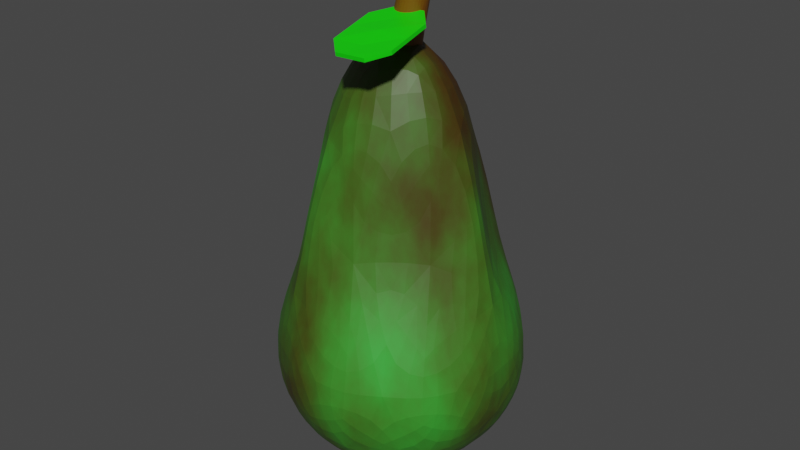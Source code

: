 # Source: Fruit1_Birne_.blend  (saved by Blender 2.83.19; exported with 4.5.12 LTS)
import bpy
from mathutils import Matrix  # noqa: F401  (used for matrix-valued properties, if any)

bpy.ops.wm.read_factory_settings(use_empty=True)
scene = bpy.context.scene
scene.name = 'Scene'

# ---- collections
col_collection = bpy.data.collections.new('Collection'); scene.collection.children.link(col_collection)

# ---- materials (node trees are filled in below, after node groups)
mat_material_002 = bpy.data.materials.new('Material.002')
mat_material = bpy.data.materials.new('Material')
mat_material_001 = bpy.data.materials.new('Material.001')

# ---- material node trees
mat_material_002.use_nodes = True; mat_material_002.node_tree.nodes.clear()
_N = mat_material_002.node_tree.nodes; _L = mat_material_002.node_tree.links
n0 = _N.new('ShaderNodeOutputMaterial'); n0.name = 'Material Output'; n0.location = (469, 300)
n1 = _N.new('ShaderNodeBsdfPrincipled'); n1.name = 'Principled BSDF'; n1.location = (88, 295)
n1.distribution = 'GGX'
n1.subsurface_method = 'BURLEY'
n1.inputs[3].default_value = 1.45
n1.inputs[27].default_value = (0.0, 0.0, 0.0, 1.0)
n1.inputs[28].default_value = 1.0
n2 = _N.new('ShaderNodeValToRGB'); n2.name = 'ColorRamp'; n2.location = (-295, 242)
n2.color_ramp.interpolation = 'EASE'
while len(n2.color_ramp.elements) > 1: n2.color_ramp.elements.remove(n2.color_ramp.elements[-1])
n2.color_ramp.elements[0].position = 0.4136; n2.color_ramp.elements[0].color = (0.05463, 0.01555, 0.0, 1.0)
_e = n2.color_ramp.elements.new(1.0); _e.color = (0.0, 1.0, 0.08788, 1.0)
n3 = _N.new('ShaderNodeTexNoise'); n3.name = 'Noise Texture'; n3.location = (-515, 104)
n3.inputs[2].default_value = 1.5
n3.inputs[3].default_value = 16.0
n4 = _N.new('ShaderNodeTexCoord'); n4.name = 'Texture Coordinate'; n4.location = (-1015, 122)
n5 = _N.new('ShaderNodeMapping'); n5.name = 'Mapping'; n5.location = (-805, 139)
n5.width = 240
_L.new(n1.outputs[0], n0.inputs[0])
_L.new(n2.outputs[0], n1.inputs[0])
_L.new(n3.outputs[1], n2.inputs[0])
_L.new(n5.outputs[0], n3.inputs[0])
_L.new(n4.outputs[0], n5.inputs[0])
n0.is_active_output = True
mat_material.use_nodes = True; mat_material.node_tree.nodes.clear()
_N = mat_material.node_tree.nodes; _L = mat_material.node_tree.links
n0 = _N.new('ShaderNodeBsdfPrincipled'); n0.name = 'Principled BSDF'; n0.location = (10, 300)
n0.distribution = 'GGX'
n0.subsurface_method = 'BURLEY'
n0.inputs[0].default_value = (0.004258, 0.8, 0.0, 1.0)
n0.inputs[3].default_value = 1.45
n0.inputs[27].default_value = (0.0, 0.0, 0.0, 1.0)
n0.inputs[28].default_value = 1.0
n1 = _N.new('ShaderNodeOutputMaterial'); n1.name = 'Material Output'; n1.location = (300, 300)
_L.new(n0.outputs[0], n1.inputs[0])
n1.is_active_output = True
mat_material_001.use_nodes = True; mat_material_001.node_tree.nodes.clear()
_N = mat_material_001.node_tree.nodes; _L = mat_material_001.node_tree.links
n0 = _N.new('ShaderNodeBsdfPrincipled'); n0.name = 'Principled BSDF'; n0.location = (10, 300)
n0.distribution = 'GGX'
n0.subsurface_method = 'BURLEY'
n0.inputs[0].default_value = (0.1785, 0.06672, 0.0, 1.0)
n0.inputs[3].default_value = 1.45
n0.inputs[27].default_value = (0.0, 0.0, 0.0, 1.0)
n0.inputs[28].default_value = 1.0
n1 = _N.new('ShaderNodeOutputMaterial'); n1.name = 'Material Output'; n1.location = (300, 300)
_L.new(n0.outputs[0], n1.inputs[0])
n1.is_active_output = True

# ---- world
world_world = bpy.data.worlds.new('World'); scene.world = world_world
world_world.use_nodes = True; world_world.node_tree.nodes.clear()
_N = world_world.node_tree.nodes; _L = world_world.node_tree.links
n0 = _N.new('ShaderNodeOutputWorld'); n0.name = 'World Output'; n0.location = (300, 300)
n1 = _N.new('ShaderNodeBackground'); n1.name = 'Background'; n1.location = (10, 300)
n1.inputs[0].default_value = (0.05088, 0.05088, 0.05088, 1.0)
_L.new(n1.outputs[0], n0.inputs[0])
n0.is_active_output = True
world_world.color = (0.05088, 0.05088, 0.05088)
world_world.use_sun_shadow = False
world_world.sun_shadow_jitter_overblur = 0.0

# ---- meshes
me_icosphere = bpy.data.meshes.new('Icosphere')
me_icosphere.from_pydata([(7.761e-07, 0.05539, -1.0), (0.7236, -0.5257, -0.4472), (-0.2764, -0.8506, -0.4472), (-0.8944, 0.05539, -0.4472), (-0.2764, 1.954, -0.4483), (0.4552, 1.031, -0.2613), (0.2764, -0.8506, 0.4472), (-0.7236, -0.5257, 0.4472), (-0.4739, 1.013, 0.2668), (0.2764, 1.954, 0.4461), (0.8944, 0.05539, 0.4472), (0.0, 0.05539, 1.0), (-0.1625, -0.5, -0.8507), (0.4253, -0.309, -0.8507), (0.2629, -0.809, -0.5257), (0.8506, 0.05539, -0.5257), (0.386, 0.5754, -0.7915), (-0.5257, 0.05539, -0.8507), (-0.6882, -0.5, -0.5257), (-0.0337, 1.06, -0.6824), (-0.4163, 1.069, -0.4038), (0.2626, 1.791, -0.5262), (0.9511, -0.309, 0.0), (0.8778, 0.5605, 0.00575), (0.0, -1.0, 0.0), (0.5878, -0.809, 0.0), (-0.9511, -0.309, 0.0), (-0.5878, -0.809, 0.0), (-0.5878, 1.96, -0.002375), (-0.8647, 0.5723, -0.02079), (0.5878, 1.96, -0.002375), (-5.869e-17, 2.617, -0.002582), (0.6882, -0.5, 0.5257), (-0.2629, -0.809, 0.5257), (-0.8506, 0.05539, 0.5257), (-0.2626, 1.791, 0.5248), (0.5211, 0.9525, 0.2863), (0.1625, -0.5, 0.8507), (0.5257, 0.05539, 0.8507), (-0.4253, -0.309, 0.8507), (-0.3814, 0.5602, 0.7785), (0.1324, 0.9623, 0.6032)], [], [(0, 13, 12), (1, 13, 15), (0, 12, 17), (0, 17, 19), (0, 19, 16), (1, 15, 22), (2, 14, 24), (3, 18, 26), (4, 20, 28), (5, 21, 30), (1, 22, 25), (2, 24, 27), (3, 26, 29), (4, 28, 31), (5, 30, 23), (6, 32, 37), (7, 33, 39), (8, 34, 40), (9, 35, 41), (10, 36, 38), (38, 41, 11), (38, 36, 41), (36, 9, 41), (41, 40, 11), (41, 35, 40), (35, 8, 40), (40, 39, 11), (40, 34, 39), (34, 7, 39), (39, 37, 11), (39, 33, 37), (33, 6, 37), (37, 38, 11), (37, 32, 38), (32, 10, 38), (23, 36, 10), (23, 30, 36), (30, 9, 36), (31, 35, 9), (31, 28, 35), (28, 8, 35), (29, 34, 8), (29, 26, 34), (26, 7, 34), (27, 33, 7), (27, 24, 33), (24, 6, 33), (25, 32, 6), (25, 22, 32), (22, 10, 32), (30, 31, 9), (30, 21, 31), (21, 4, 31), (28, 29, 8), (28, 20, 29), (20, 3, 29), (26, 27, 7), (26, 18, 27), (18, 2, 27), (24, 25, 6), (24, 14, 25), (14, 1, 25), (22, 23, 10), (22, 15, 23), (15, 5, 23), (16, 21, 5), (16, 19, 21), (19, 4, 21), (19, 20, 4), (19, 17, 20), (17, 3, 20), (17, 18, 3), (17, 12, 18), (12, 2, 18), (15, 16, 5), (15, 13, 16), (13, 0, 16), (12, 14, 2), (12, 13, 14), (13, 1, 14)])
_uv = me_icosphere.uv_layers.new(name='UVMap')
_uv.uv.foreach_set('vector', [0.8182, 0.0, 0.7727, 0.07873, 0.8636, 0.07873, 0.7273, 0.1575, 0.6818, 0.07873, 0.6364, 0.1575, 0.09091, 0.0, 0.04545, 0.07873, 0.1364, 0.07873, 0.2727, 0.0, 0.2273, 0.07873, 0.3182, 0.07873, 0.4545, 0.0, 0.4091, 0.07873, 0.5, 0.07873, 0.7273, 0.1575, 0.6364, 0.1575, 0.6818, 0.2362, 0.9091, 0.1575, 0.8182, 0.1575, 0.8636, 0.2362, 0.1818, 0.1575, 0.09091, 0.1575, 0.1364, 0.2362, 0.3636, 0.1575, 0.2727, 0.1575, 0.3182, 0.2362, 0.5455, 0.1575, 0.4545, 0.1575, 0.5, 0.2362, 0.7273, 0.1575, 0.6818, 0.2362, 0.7727, 0.2362, 0.9091, 0.1575, 0.8636, 0.2362, 0.9545, 0.2362, 0.1818, 0.1575, 0.1364, 0.2362, 0.2273, 0.2362, 0.3636, 0.1575, 0.3182, 0.2362, 0.4091, 0.2362, 0.5455, 0.1575, 0.5, 0.2362, 0.5909, 0.2362, 0.8182, 0.3149, 0.7273, 0.3149, 0.7727, 0.3937, 1.0, 0.3149, 0.9091, 0.3149, 0.9545, 0.3937, 0.2727, 0.3149, 0.1818, 0.3149, 0.2273, 0.3937, 0.4545, 0.3149, 0.3636, 0.3149, 0.4091, 0.3937, 0.6364, 0.3149, 0.5455, 0.3149, 0.5909, 0.3937, 0.5909, 0.3937, 0.5, 0.3937, 0.5455, 0.4724, 0.5909, 0.3937, 0.5455, 0.3149, 0.5, 0.3937, 0.5455, 0.3149, 0.4545, 0.3149, 0.5, 0.3937, 0.4091, 0.3937, 0.3182, 0.3937, 0.3636, 0.4724, 0.4091, 0.3937, 0.3636, 0.3149, 0.3182, 0.3937, 0.3636, 0.3149, 0.2727, 0.3149, 0.3182, 0.3937, 0.2273, 0.3937, 0.1364, 0.3937, 0.1818, 0.4724, 0.2273, 0.3937, 0.1818, 0.3149, 0.1364, 0.3937, 0.1818, 0.3149, 0.09091, 0.3149, 0.1364, 0.3937, 0.9545, 0.3937, 0.8636, 0.3937, 0.9091, 0.4724, 0.9545, 0.3937, 0.9091, 0.3149, 0.8636, 0.3937, 0.9091, 0.3149, 0.8182, 0.3149, 0.8636, 0.3937, 0.7727, 0.3937, 0.6818, 0.3937, 0.7273, 0.4724, 0.7727, 0.3937, 0.7273, 0.3149, 0.6818, 0.3937, 0.7273, 0.3149, 0.6364, 0.3149, 0.6818, 0.3937, 0.5909, 0.2362, 0.5455, 0.3149, 0.6364, 0.3149, 0.5909, 0.2362, 0.5, 0.2362, 0.5455, 0.3149, 0.5, 0.2362, 0.4545, 0.3149, 0.5455, 0.3149, 0.4091, 0.2362, 0.3636, 0.3149, 0.4545, 0.3149, 0.4091, 0.2362, 0.3182, 0.2362, 0.3636, 0.3149, 0.3182, 0.2362, 0.2727, 0.3149, 0.3636, 0.3149, 0.2273, 0.2362, 0.1818, 0.3149, 0.2727, 0.3149, 0.2273, 0.2362, 0.1364, 0.2362, 0.1818, 0.3149, 0.1364, 0.2362, 0.09091, 0.3149, 0.1818, 0.3149, 0.9545, 0.2362, 0.9091, 0.3149, 1.0, 0.3149, 0.9545, 0.2362, 0.8636, 0.2362, 0.9091, 0.3149, 0.8636, 0.2362, 0.8182, 0.3149, 0.9091, 0.3149, 0.7727, 0.2362, 0.7273, 0.3149, 0.8182, 0.3149, 0.7727, 0.2362, 0.6818, 0.2362, 0.7273, 0.3149, 0.6818, 0.2362, 0.6364, 0.3149, 0.7273, 0.3149, 0.5, 0.2362, 0.4091, 0.2362, 0.4545, 0.3149, 0.5, 0.2362, 0.4545, 0.1575, 0.4091, 0.2362, 0.4545, 0.1575, 0.3636, 0.1575, 0.4091, 0.2362, 0.3182, 0.2362, 0.2273, 0.2362, 0.2727, 0.3149, 0.3182, 0.2362, 0.2727, 0.1575, 0.2273, 0.2362, 0.2727, 0.1575, 0.1818, 0.1575, 0.2273, 0.2362, 0.1364, 0.2362, 0.04545, 0.2362, 0.09091, 0.3149, 0.1364, 0.2362, 0.09091, 0.1575, 0.04545, 0.2362, 0.09091, 0.1575, 0.0, 0.1575, 0.04545, 0.2362, 0.8636, 0.2362, 0.7727, 0.2362, 0.8182, 0.3149, 0.8636, 0.2362, 0.8182, 0.1575, 0.7727, 0.2362, 0.8182, 0.1575, 0.7273, 0.1575, 0.7727, 0.2362, 0.6818, 0.2362, 0.5909, 0.2362, 0.6364, 0.3149, 0.6818, 0.2362, 0.6364, 0.1575, 0.5909, 0.2362, 0.6364, 0.1575, 0.5455, 0.1575, 0.5909, 0.2362, 0.5, 0.07873, 0.4545, 0.1575, 0.5455, 0.1575, 0.5, 0.07873, 0.4091, 0.07873, 0.4545, 0.1575, 0.4091, 0.07873, 0.3636, 0.1575, 0.4545, 0.1575, 0.3182, 0.07873, 0.2727, 0.1575, 0.3636, 0.1575, 0.3182, 0.07873, 0.2273, 0.07873, 0.2727, 0.1575, 0.2273, 0.07873, 0.1818, 0.1575, 0.2727, 0.1575, 0.1364, 0.07873, 0.09091, 0.1575, 0.1818, 0.1575, 0.1364, 0.07873, 0.04545, 0.07873, 0.09091, 0.1575, 0.04545, 0.07873, 0.0, 0.1575, 0.09091, 0.1575, 0.6364, 0.1575, 0.5909, 0.07873, 0.5455, 0.1575, 0.6364, 0.1575, 0.6818, 0.07873, 0.5909, 0.07873, 0.6818, 0.07873, 0.6364, 0.0, 0.5909, 0.07873, 0.8636, 0.07873, 0.8182, 0.1575, 0.9091, 0.1575, 0.8636, 0.07873, 0.7727, 0.07873, 0.8182, 0.1575, 0.7727, 0.07873, 0.7273, 0.1575, 0.8182, 0.1575])
me_icosphere.materials.append(mat_material_002)
me_icosphere.use_remesh_fix_poles = True
me_icosphere.use_remesh_preserve_attributes = False
me_icosphere.use_mirror_vertex_groups = False
me_icosphere.update()
me_cylinder = bpy.data.meshes.new('Cylinder')
me_cylinder.from_pydata([(0.1784, 1.0, -1.0), (0.5, 1.0, 1.0), (0.3735, 0.9808, -1.0), (0.6951, 0.9808, 1.0), (0.5611, 0.9239, -1.0), (0.8826, 0.9239, 1.0), (0.734, 0.8315, -1.0), (1.056, 0.8315, 1.0), (0.8855, 0.7071, -1.0), (1.207, 0.7071, 1.0), (1.01, 0.5556, -1.0), (1.331, 0.5556, 1.0), (1.102, 0.3827, -1.0), (1.424, 0.3827, 1.0), (1.159, 0.1951, -1.0), (1.481, 0.1951, 1.0), (1.178, 7.55e-08, -1.0), (1.5, 7.55e-08, 1.0), (1.159, -0.1951, -1.0), (1.481, -0.1951, 1.0), (1.102, -0.3827, -1.0), (1.424, -0.3827, 1.0), (1.01, -0.5556, -1.0), (1.331, -0.5556, 1.0), (0.8855, -0.7071, -1.0), (1.207, -0.7071, 1.0), (0.734, -0.8315, -1.0), (1.056, -0.8315, 1.0), (0.5611, -0.9239, -1.0), (0.8826, -0.9239, 1.0), (0.3735, -0.9808, -1.0), (0.6951, -0.9808, 1.0), (0.1784, -1.0, -1.0), (0.5, -1.0, 1.0), (-0.01666, -0.9808, -1.0), (0.3049, -0.9808, 1.0), (-0.2042, -0.9239, -1.0), (0.1173, -0.9239, 1.0), (-0.3771, -0.8315, -1.0), (-0.05561, -0.8315, 1.0), (-0.5287, -0.7071, -1.0), (-0.2071, -0.7071, 1.0), (-0.653, -0.5556, -1.0), (-0.3315, -0.5556, 1.0), (-0.7454, -0.3827, -1.0), (-0.4239, -0.3827, 1.0), (-0.8024, -0.1951, -1.0), (-0.4808, -0.1951, 1.0), (-0.8216, 9.656e-07, -1.0), (-0.5, 9.656e-07, 1.0), (-0.8024, 0.1951, -1.0), (-0.4808, 0.1951, 1.0), (-0.7454, 0.3827, -1.0), (-0.4239, 0.3827, 1.0), (-0.653, 0.5556, -1.0), (-0.3315, 0.5556, 1.0), (-0.5287, 0.7071, -1.0), (-0.2071, 0.7071, 1.0), (-0.3771, 0.8315, -1.0), (-0.05561, 0.8315, 1.0), (-0.2042, 0.9239, -1.0), (0.1173, 0.9239, 1.0), (-0.01665, 0.9808, -1.0), (0.3049, 0.9808, 1.0), (1.732, 0.8295, 5.341), (1.567, 0.8458, 5.341), (1.89, 0.7814, 5.341), (2.037, 0.7032, 5.341), (2.165, 0.5981, 5.341), (2.27, 0.4699, 5.341), (2.348, 0.3237, 5.341), (2.396, 0.165, 5.341), (2.412, 1.102e-07, 5.341), (2.396, -0.165, 5.341), (2.348, -0.3237, 5.341), (2.27, -0.4699, 5.341), (2.165, -0.5981, 5.341), (2.037, -0.7032, 5.341), (1.89, -0.7814, 5.341), (1.732, -0.8295, 5.341), (1.567, -0.8458, 5.341), (1.402, -0.8295, 5.341), (1.243, -0.7814, 5.341), (1.097, -0.7032, 5.341), (0.9686, -0.5981, 5.341), (0.8635, -0.4699, 5.341), (0.7853, -0.3237, 5.341), (0.7372, -0.165, 5.341), (0.7209, 8.63e-07, 5.341), (0.7372, 0.165, 5.341), (0.7853, 0.3237, 5.341), (0.8635, 0.4699, 5.341), (0.9686, 0.5981, 5.341), (1.097, 0.7032, 5.341), (1.243, 0.7814, 5.341), (1.402, 0.8295, 5.341), (-0.6241, -4.89, 1.174), (3.33, -4.76, 1.276), (-0.9212, -1.685, 1.815), (3.033, -1.555, 1.917), (0.5566, -6.052, 0.962), (2.51, -5.988, 1.012), (0.07853, -0.383, 2.097), (1.937, -0.322, 2.145), (1.368, -4.818, 1.196), (1.07, -1.618, 1.858), (1.54, -6.02, 0.9872), (1.015, -0.3523, 2.121), (-0.7726, -3.288, 1.495), (3.182, -3.158, 1.596), (1.217, -3.241, 1.638), (0.1802, 0.8252, -0.8356), (0.5006, 0.76, 0.9997), (0.3416, 0.8116, -0.8329), (0.6489, 0.7455, 1.009), (0.4976, 0.7665, -0.8303), (0.7917, 0.7026, 1.019), (0.6422, 0.6916, -0.8279), (0.9235, 0.6329, 1.027), (0.7696, 0.5895, -0.8259), (1.039, 0.5388, 1.035), (0.8745, 0.464, -0.8242), (1.135, 0.4238, 1.041), (0.9528, 0.3201, -0.823), (1.206, 0.2922, 1.045), (1.001, 0.1633, -0.8223), (1.25, 0.1491, 1.048), (1.017, 7.55e-08, -0.822), (1.265, 7.55e-08, 1.049), (1.001, -0.1633, -0.8223), (1.25, -0.1491, 1.048), (0.9528, -0.3201, -0.823), (1.206, -0.2922, 1.045), (0.8745, -0.464, -0.8242), (1.135, -0.4238, 1.041), (0.7696, -0.5895, -0.8259), (1.039, -0.5388, 1.035), (0.6422, -0.6916, -0.8279), (0.9235, -0.6329, 1.027), (0.4976, -0.7665, -0.8303), (0.7917, -0.7026, 1.019), (0.3416, -0.8116, -0.8329), (0.6489, -0.7455, 1.009), (0.1802, -0.8252, -0.8356), (0.5006, -0.76, 0.9997), (0.01964, -0.8072, -0.8383), (0.3523, -0.7457, 0.9901), (-0.1339, -0.7584, -0.841), (0.2094, -0.7031, 0.9808), (-0.2749, -0.6811, -0.8434), (0.07725, -0.6335, 0.9725), (-0.3979, -0.5781, -0.8456), (-0.03896, -0.5395, 0.9652), (-0.4985, -0.4535, -0.8474), (-0.1347, -0.4244, 0.9593), (-0.5731, -0.312, -0.8487), (-0.206, -0.2927, 0.9551), (-0.6189, -0.159, -0.8495), (-0.2501, -0.1493, 0.9524), (-0.6344, 9.656e-07, -0.8498), (-0.265, 9.656e-07, 0.9516), (-0.6189, 0.159, -0.8495), (-0.2501, 0.1493, 0.9524), (-0.5731, 0.312, -0.8487), (-0.206, 0.2927, 0.9551), (-0.4985, 0.4535, -0.8474), (-0.1347, 0.4244, 0.9593), (-0.3979, 0.5781, -0.8456), (-0.03895, 0.5395, 0.9652), (-0.2748, 0.6811, -0.8434), (0.07725, 0.6335, 0.9725), (-0.1339, 0.7585, -0.841), (0.2094, 0.7031, 0.9808), (0.01963, 0.8072, -0.8383), (0.3523, 0.7457, 0.9901), (1.699, 0.8058, 5.244), (1.539, 0.825, 5.24), (1.852, 0.7561, 5.249), (1.992, 0.6782, 5.253), (2.114, 0.5752, 5.256), (2.213, 0.4509, 5.259), (2.287, 0.3101, 5.261), (2.332, 0.1579, 5.262), (2.348, 7.55e-08, 5.262), (2.332, -0.1579, 5.262), (2.287, -0.3101, 5.261), (2.213, -0.4509, 5.259), (2.114, -0.5752, 5.256), (1.992, -0.6782, 5.253), (1.852, -0.7561, 5.249), (1.699, -0.8058, 5.244), (1.539, -0.825, 5.24), (1.377, -0.8127, 5.236), (1.22, -0.7689, 5.232), (1.074, -0.6948, 5.228), (0.9457, -0.593, 5.225), (0.8393, -0.4674, 5.223), (0.7599, -0.3227, 5.221), (0.7107, -0.1647, 5.22), (0.6941, 9.656e-07, 5.219), (0.7107, 0.1647, 5.22), (0.7599, 0.3227, 5.221), (0.8393, 0.4674, 5.223), (0.9457, 0.593, 5.225), (1.074, 0.6948, 5.228), (1.22, 0.7689, 5.232), (1.377, 0.8127, 5.236), (-0.618, -4.838, 0.9399), (3.333, -4.709, 1.041), (-0.9135, -1.642, 1.579), (3.035, -1.513, 1.68), (0.5588, -6.009, 0.7259), (2.517, -5.944, 0.7763), (0.0823, -0.3346, 1.862), (1.942, -0.2735, 1.91), (1.372, -4.768, 0.9611), (1.075, -1.574, 1.622), (1.545, -5.976, 0.7513), (1.019, -0.3038, 1.886), (-0.7636, -3.239, 1.26), (3.182, -3.11, 1.361), (1.221, -3.193, 1.403)], [], [(0, 1, 3, 2), (2, 3, 5, 4), (4, 5, 7, 6), (6, 7, 9, 8), (8, 9, 11, 10), (10, 11, 13, 12), (12, 13, 15, 14), (14, 15, 17, 16), (16, 17, 19, 18), (18, 19, 21, 20), (20, 21, 23, 22), (22, 23, 25, 24), (24, 25, 27, 26), (26, 27, 29, 28), (28, 29, 31, 30), (30, 31, 33, 32), (32, 33, 35, 34), (34, 35, 37, 36), (36, 37, 39, 38), (38, 39, 41, 40), (40, 41, 43, 42), (42, 43, 45, 44), (44, 45, 47, 46), (46, 47, 49, 48), (48, 49, 51, 50), (50, 51, 53, 52), (52, 53, 55, 54), (54, 55, 57, 56), (56, 57, 59, 58), (58, 59, 61, 60), (21, 19, 73, 74), (60, 61, 63, 62), (62, 63, 1, 0), (0, 2, 4, 6, 8, 10, 12, 14, 16, 18, 20, 22, 24, 26, 28, 30, 32, 34, 36, 38, 40, 42, 44, 46, 48, 50, 52, 54, 56, 58, 60, 62), (64, 65, 95, 94, 93, 92, 91, 90, 89, 88, 87, 86, 85, 84, 83, 82, 81, 80, 79, 78, 77, 76, 75, 74, 73, 72, 71, 70, 69, 68, 67, 66), (39, 37, 82, 83), (57, 55, 91, 92), (13, 11, 69, 70), (31, 29, 78, 79), (49, 47, 87, 88), (5, 3, 64, 66), (23, 21, 74, 75), (41, 39, 83, 84), (59, 57, 92, 93), (15, 13, 70, 71), (33, 31, 79, 80), (51, 49, 88, 89), (7, 5, 66, 67), (25, 23, 75, 76), (43, 41, 84, 85), (61, 59, 93, 94), (17, 15, 71, 72), (35, 33, 80, 81), (53, 51, 89, 90), (9, 7, 67, 68), (27, 25, 76, 77), (45, 43, 85, 86), (63, 61, 94, 95), (19, 17, 72, 73), (37, 35, 81, 82), (55, 53, 90, 91), (11, 9, 68, 69), (29, 27, 77, 78), (47, 45, 86, 87), (3, 1, 65, 64), (1, 63, 95, 65), (110, 109, 99, 105), (104, 96, 100, 106), (105, 99, 103, 107), (98, 105, 107, 102), (97, 104, 106, 101), (108, 110, 105, 98), (96, 104, 110, 108), (104, 97, 109, 110), (111, 113, 114, 112), (113, 115, 116, 114), (115, 117, 118, 116), (117, 119, 120, 118), (119, 121, 122, 120), (121, 123, 124, 122), (123, 125, 126, 124), (125, 127, 128, 126), (127, 129, 130, 128), (129, 131, 132, 130), (131, 133, 134, 132), (133, 135, 136, 134), (135, 137, 138, 136), (137, 139, 140, 138), (139, 141, 142, 140), (141, 143, 144, 142), (143, 145, 146, 144), (145, 147, 148, 146), (147, 149, 150, 148), (149, 151, 152, 150), (151, 153, 154, 152), (153, 155, 156, 154), (155, 157, 158, 156), (157, 159, 160, 158), (159, 161, 162, 160), (161, 163, 164, 162), (163, 165, 166, 164), (165, 167, 168, 166), (167, 169, 170, 168), (169, 171, 172, 170), (132, 185, 184, 130), (171, 173, 174, 172), (173, 111, 112, 174), (111, 173, 171, 169, 167, 165, 163, 161, 159, 157, 155, 153, 151, 149, 147, 145, 143, 141, 139, 137, 135, 133, 131, 129, 127, 125, 123, 121, 119, 117, 115, 113), (175, 177, 178, 179, 180, 181, 182, 183, 184, 185, 186, 187, 188, 189, 190, 191, 192, 193, 194, 195, 196, 197, 198, 199, 200, 201, 202, 203, 204, 205, 206, 176), (150, 194, 193, 148), (168, 203, 202, 166), (124, 181, 180, 122), (142, 190, 189, 140), (160, 199, 198, 158), (116, 177, 175, 114), (134, 186, 185, 132), (152, 195, 194, 150), (170, 204, 203, 168), (126, 182, 181, 124), (144, 191, 190, 142), (162, 200, 199, 160), (118, 178, 177, 116), (136, 187, 186, 134), (154, 196, 195, 152), (172, 205, 204, 170), (128, 183, 182, 126), (146, 192, 191, 144), (164, 201, 200, 162), (120, 179, 178, 118), (138, 188, 187, 136), (156, 197, 196, 154), (174, 206, 205, 172), (130, 184, 183, 128), (148, 193, 192, 146), (166, 202, 201, 164), (122, 180, 179, 120), (140, 189, 188, 138), (158, 198, 197, 156), (114, 175, 176, 112), (112, 176, 206, 174), (221, 216, 210, 220), (215, 217, 211, 207), (216, 218, 214, 210), (209, 213, 218, 216), (208, 212, 217, 215), (219, 209, 216, 221), (207, 219, 221, 215), (215, 221, 220, 208), (96, 108, 219, 207), (99, 109, 220, 210), (101, 106, 217, 212), (97, 101, 212, 208), (100, 96, 207, 211), (102, 107, 218, 213), (98, 102, 213, 209), (103, 99, 210, 214), (106, 100, 211, 217), (107, 103, 214, 218), (108, 98, 209, 219), (109, 97, 208, 220)])
me_cylinder.polygons.foreach_set('material_index', [1, 1, 1, 1, 1, 1, 1, 1, 1, 1, 1, 1, 1, 1, 1, 1, 1, 1, 1, 1, 1, 1, 1, 1, 1, 1, 1, 1, 1, 1, 1, 1, 1, 0, 1, 1, 1, 1, 1, 1, 1, 1, 1, 1, 1, 1, 1, 1, 1, 1, 1, 1, 1, 1, 1, 1, 1, 1, 1, 1, 1, 1, 1, 1, 1, 1, 0, 0, 0, 0, 0, 0, 0, 0, 0, 0, 0, 0, 0, 0, 0, 0, 0, 0, 0, 0, 0, 0, 0, 0, 0, 0, 0, 0, 0, 0, 0, 0, 0, 0, 0, 0, 0, 0, 0, 0, 0, 0, 0, 0, 0, 0, 0, 0, 0, 0, 0, 0, 0, 0, 0, 0, 0, 0, 0, 0, 0, 0, 0, 0, 0, 0, 0, 0, 0, 0, 0, 0, 0, 0, 0, 0, 0, 0, 0, 0, 0, 0, 0, 0, 0, 0, 0, 0, 0, 0, 0, 0, 0, 0])
_uv = me_cylinder.uv_layers.new(name='UVMap')
_uv.uv.foreach_set('vector', [1.0, 0.5, 1.0, 1.0, 0.9688, 1.0, 0.9688, 0.5, 0.9688, 0.5, 0.9688, 1.0, 0.9375, 1.0, 0.9375, 0.5, 0.9375, 0.5, 0.9375, 1.0, 0.9062, 1.0, 0.9062, 0.5, 0.9062, 0.5, 0.9062, 1.0, 0.875, 1.0, 0.875, 0.5, 0.875, 0.5, 0.875, 1.0, 0.8438, 1.0, 0.8438, 0.5, 0.8438, 0.5, 0.8438, 1.0, 0.8125, 1.0, 0.8125, 0.5, 0.8125, 0.5, 0.8125, 1.0, 0.7812, 1.0, 0.7812, 0.5, 0.7812, 0.5, 0.7812, 1.0, 0.75, 1.0, 0.75, 0.5, 0.75, 0.5, 0.75, 1.0, 0.7188, 1.0, 0.7188, 0.5, 0.7188, 0.5, 0.7188, 1.0, 0.6875, 1.0, 0.6875, 0.5, 0.6875, 0.5, 0.6875, 1.0, 0.6562, 1.0, 0.6562, 0.5, 0.6562, 0.5, 0.6562, 1.0, 0.625, 1.0, 0.625, 0.5, 0.625, 0.5, 0.625, 1.0, 0.5938, 1.0, 0.5938, 0.5, 0.5938, 0.5, 0.5938, 1.0, 0.5625, 1.0, 0.5625, 0.5, 0.5625, 0.5, 0.5625, 1.0, 0.5312, 1.0, 0.5312, 0.5, 0.5312, 0.5, 0.5312, 1.0, 0.5, 1.0, 0.5, 0.5, 0.5, 0.5, 0.5, 1.0, 0.4688, 1.0, 0.4688, 0.5, 0.4688, 0.5, 0.4688, 1.0, 0.4375, 1.0, 0.4375, 0.5, 0.4375, 0.5, 0.4375, 1.0, 0.4062, 1.0, 0.4062, 0.5, 0.4062, 0.5, 0.4062, 1.0, 0.375, 1.0, 0.375, 0.5, 0.375, 0.5, 0.375, 1.0, 0.3438, 1.0, 0.3438, 0.5, 0.3438, 0.5, 0.3438, 1.0, 0.3125, 1.0, 0.3125, 0.5, 0.3125, 0.5, 0.3125, 1.0, 0.2812, 1.0, 0.2812, 0.5, 0.2812, 0.5, 0.2812, 1.0, 0.25, 1.0, 0.25, 0.5, 0.25, 0.5, 0.25, 1.0, 0.2188, 1.0, 0.2188, 0.5, 0.2188, 0.5, 0.2188, 1.0, 0.1875, 1.0, 0.1875, 0.5, 0.1875, 0.5, 0.1875, 1.0, 0.1562, 1.0, 0.1562, 0.5, 0.1562, 0.5, 0.1562, 1.0, 0.125, 1.0, 0.125, 0.5, 0.125, 0.5, 0.125, 1.0, 0.09375, 1.0, 0.09375, 0.5, 0.09375, 0.5, 0.09375, 1.0, 0.0625, 1.0, 0.0625, 0.5, 0.6875, 1.0, 0.7188, 1.0, 0.7188, 1.0, 0.6875, 1.0, 0.0625, 0.5, 0.0625, 1.0, 0.03125, 1.0, 0.03125, 0.5, 0.03125, 0.5, 0.03125, 1.0, 0.0, 1.0, 0.0, 0.5, 0.75, 0.49, 0.7968, 0.4854, 0.8418, 0.4717, 0.8833, 0.4496, 0.9197, 0.4197, 0.9496, 0.3833, 0.9717, 0.3418, 0.9854, 0.2968, 0.99, 0.25, 0.9854, 0.2032, 0.9717, 0.1582, 0.9496, 0.1167, 0.9197, 0.08029, 0.8833, 0.05045, 0.8418, 0.02827, 0.7968, 0.01461, 0.75, 0.01, 0.7032, 0.01461, 0.6582, 0.02827, 0.6167, 0.05045, 0.5803, 0.08029, 0.5504, 0.1167, 0.5283, 0.1582, 0.5146, 0.2032, 0.51, 0.25, 0.5146, 0.2968, 0.5283, 0.3418, 0.5504, 0.3833, 0.5803, 0.4197, 0.6167, 0.4496, 0.6582, 0.4717, 0.7032, 0.4854, 0.2968, 0.4854, 0.25, 0.49, 0.2032, 0.4854, 0.1582, 0.4717, 0.1167, 0.4496, 0.08029, 0.4197, 0.05045, 0.3833, 0.02827, 0.3418, 0.01461, 0.2968, 0.01, 0.25, 0.01461, 0.2032, 0.02827, 0.1582, 0.05045, 0.1167, 0.08029, 0.08029, 0.1167, 0.05045, 0.1582, 0.02827, 0.2032, 0.01461, 0.25, 0.01, 0.2968, 0.01461, 0.3418, 0.02827, 0.3833, 0.05045, 0.4197, 0.08029, 0.4496, 0.1167, 0.4717, 0.1582, 0.4854, 0.2032, 0.49, 0.25, 0.4854, 0.2968, 0.4717, 0.3418, 0.4496, 0.3833, 0.4197, 0.4197, 0.3833, 0.4496, 0.3418, 0.4717, 0.4062, 1.0, 0.4375, 1.0, 0.4375, 1.0, 0.4062, 1.0, 0.125, 1.0, 0.1562, 1.0, 0.1562, 1.0, 0.125, 1.0, 0.8125, 1.0, 0.8438, 1.0, 0.8438, 1.0, 0.8125, 1.0, 0.5312, 1.0, 0.5625, 1.0, 0.5625, 1.0, 0.5312, 1.0, 0.25, 1.0, 0.2812, 1.0, 0.2812, 1.0, 0.25, 1.0, 0.9375, 1.0, 0.9688, 1.0, 0.9688, 1.0, 0.9375, 1.0, 0.6562, 1.0, 0.6875, 1.0, 0.6875, 1.0, 0.6562, 1.0, 0.375, 1.0, 0.4062, 1.0, 0.4062, 1.0, 0.375, 1.0, 0.09375, 1.0, 0.125, 1.0, 0.125, 1.0, 0.09375, 1.0, 0.7812, 1.0, 0.8125, 1.0, 0.8125, 1.0, 0.7812, 1.0, 0.5, 1.0, 0.5312, 1.0, 0.5312, 1.0, 0.5, 1.0, 0.2188, 1.0, 0.25, 1.0, 0.25, 1.0, 0.2188, 1.0, 0.9062, 1.0, 0.9375, 1.0, 0.9375, 1.0, 0.9062, 1.0, 0.625, 1.0, 0.6562, 1.0, 0.6562, 1.0, 0.625, 1.0, 0.3438, 1.0, 0.375, 1.0, 0.375, 1.0, 0.3438, 1.0, 0.0625, 1.0, 0.09375, 1.0, 0.09375, 1.0, 0.0625, 1.0, 0.75, 1.0, 0.7812, 1.0, 0.7812, 1.0, 0.75, 1.0, 0.4688, 1.0, 0.5, 1.0, 0.5, 1.0, 0.4688, 1.0, 0.1875, 1.0, 0.2188, 1.0, 0.2188, 1.0, 0.1875, 1.0, 0.875, 1.0, 0.9062, 1.0, 0.9062, 1.0, 0.875, 1.0, 0.5938, 1.0, 0.625, 1.0, 0.625, 1.0, 0.5938, 1.0, 0.3125, 1.0, 0.3438, 1.0, 0.3438, 1.0, 0.3125, 1.0, 0.03125, 1.0, 0.0625, 1.0, 0.0625, 1.0, 0.03125, 1.0, 0.7188, 1.0, 0.75, 1.0, 0.75, 1.0, 0.7188, 1.0, 0.4375, 1.0, 0.4688, 1.0, 0.4688, 1.0, 0.4375, 1.0, 0.1562, 1.0, 0.1875, 1.0, 0.1875, 1.0, 0.1562, 1.0, 0.8438, 1.0, 0.875, 1.0, 0.875, 1.0, 0.8438, 1.0, 0.5625, 1.0, 0.5938, 1.0, 0.5938, 1.0, 0.5625, 1.0, 0.2812, 1.0, 0.3125, 1.0, 0.3125, 1.0, 0.2812, 1.0, 0.9688, 1.0, 1.0, 1.0, 1.0, 1.0, 0.9688, 1.0, 0.0, 1.0, 0.03125, 1.0, 0.03125, 1.0, 0.0, 1.0, 0.5036, 0.5, 1.0, 0.5, 1.0, 1.0, 0.5036, 1.0, 0.5036, 0.0, 0.0, 0.0, 0.0, 0.0, 0.5036, 0.0, 0.5036, 1.0, 1.0, 1.0, 1.0, 1.0, 0.5036, 1.0, 0.0, 1.0, 0.5036, 1.0, 0.5036, 1.0, 0.0, 1.0, 1.0, 0.0, 0.5036, 0.0, 0.5036, 0.0, 1.0, 0.0, 0.0, 0.5, 0.5036, 0.5, 0.5036, 1.0, 0.0, 1.0, 0.0, 0.0, 0.5036, 0.0, 0.5036, 0.5, 0.0, 0.5, 0.5036, 0.0, 1.0, 0.0, 1.0, 0.5, 0.5036, 0.5, 1.0, 0.5, 0.9688, 0.5, 0.9688, 1.0, 1.0, 1.0, 0.9688, 0.5, 0.9375, 0.5, 0.9375, 1.0, 0.9688, 1.0, 0.9375, 0.5, 0.9062, 0.5, 0.9062, 1.0, 0.9375, 1.0, 0.9062, 0.5, 0.875, 0.5, 0.875, 1.0, 0.9062, 1.0, 0.875, 0.5, 0.8438, 0.5, 0.8438, 1.0, 0.875, 1.0, 0.8438, 0.5, 0.8125, 0.5, 0.8125, 1.0, 0.8438, 1.0, 0.8125, 0.5, 0.7812, 0.5, 0.7812, 1.0, 0.8125, 1.0, 0.7812, 0.5, 0.75, 0.5, 0.75, 1.0, 0.7812, 1.0, 0.75, 0.5, 0.7188, 0.5, 0.7188, 1.0, 0.75, 1.0, 0.7188, 0.5, 0.6875, 0.5, 0.6875, 1.0, 0.7188, 1.0, 0.6875, 0.5, 0.6562, 0.5, 0.6562, 1.0, 0.6875, 1.0, 0.6562, 0.5, 0.625, 0.5, 0.625, 1.0, 0.6562, 1.0, 0.625, 0.5, 0.5938, 0.5, 0.5938, 1.0, 0.625, 1.0, 0.5938, 0.5, 0.5625, 0.5, 0.5625, 1.0, 0.5938, 1.0, 0.5625, 0.5, 0.5312, 0.5, 0.5312, 1.0, 0.5625, 1.0, 0.5312, 0.5, 0.5, 0.5, 0.5, 1.0, 0.5312, 1.0, 0.5, 0.5, 0.4688, 0.5, 0.4688, 1.0, 0.5, 1.0, 0.4688, 0.5, 0.4375, 0.5, 0.4375, 1.0, 0.4688, 1.0, 0.4375, 0.5, 0.4062, 0.5, 0.4062, 1.0, 0.4375, 1.0, 0.4062, 0.5, 0.375, 0.5, 0.375, 1.0, 0.4062, 1.0, 0.375, 0.5, 0.3438, 0.5, 0.3438, 1.0, 0.375, 1.0, 0.3438, 0.5, 0.3125, 0.5, 0.3125, 1.0, 0.3438, 1.0, 0.3125, 0.5, 0.2812, 0.5, 0.2812, 1.0, 0.3125, 1.0, 0.2812, 0.5, 0.25, 0.5, 0.25, 1.0, 0.2812, 1.0, 0.25, 0.5, 0.2188, 0.5, 0.2188, 1.0, 0.25, 1.0, 0.2188, 0.5, 0.1875, 0.5, 0.1875, 1.0, 0.2188, 1.0, 0.1875, 0.5, 0.1562, 0.5, 0.1562, 1.0, 0.1875, 1.0, 0.1562, 0.5, 0.125, 0.5, 0.125, 1.0, 0.1562, 1.0, 0.125, 0.5, 0.09375, 0.5, 0.09375, 1.0, 0.125, 1.0, 0.09375, 0.5, 0.0625, 0.5, 0.0625, 1.0, 0.09375, 1.0, 0.6875, 1.0, 0.6875, 1.0, 0.7188, 1.0, 0.7188, 1.0, 0.0625, 0.5, 0.03125, 0.5, 0.03125, 1.0, 0.0625, 1.0, 0.03125, 0.5, 0.0, 0.5, 0.0, 1.0, 0.03125, 1.0, 0.75, 0.49, 0.7032, 0.4854, 0.6582, 0.4717, 0.6167, 0.4496, 0.5803, 0.4197, 0.5504, 0.3833, 0.5283, 0.3418, 0.5146, 0.2968, 0.51, 0.25, 0.5146, 0.2032, 0.5283, 0.1582, 0.5504, 0.1167, 0.5803, 0.08029, 0.6167, 0.05045, 0.6582, 0.02827, 0.7032, 0.01461, 0.75, 0.01, 0.7968, 0.01461, 0.8418, 0.02827, 0.8833, 0.05045, 0.9197, 0.08029, 0.9496, 0.1167, 0.9717, 0.1582, 0.9854, 0.2032, 0.99, 0.25, 0.9854, 0.2968, 0.9717, 0.3418, 0.9496, 0.3833, 0.9197, 0.4197, 0.8833, 0.4496, 0.8418, 0.4717, 0.7968, 0.4854, 0.2968, 0.4854, 0.3418, 0.4717, 0.3833, 0.4496, 0.4197, 0.4197, 0.4496, 0.3833, 0.4717, 0.3418, 0.4854, 0.2968, 0.49, 0.25, 0.4854, 0.2032, 0.4717, 0.1582, 0.4496, 0.1167, 0.4197, 0.08029, 0.3833, 0.05045, 0.3418, 0.02827, 0.2968, 0.01461, 0.25, 0.01, 0.2032, 0.01461, 0.1582, 0.02827, 0.1167, 0.05045, 0.08029, 0.08029, 0.05045, 0.1167, 0.02827, 0.1582, 0.01461, 0.2032, 0.01, 0.25, 0.01461, 0.2968, 0.02827, 0.3418, 0.05045, 0.3833, 0.08029, 0.4197, 0.1167, 0.4496, 0.1582, 0.4717, 0.2032, 0.4854, 0.25, 0.49, 0.4062, 1.0, 0.4062, 1.0, 0.4375, 1.0, 0.4375, 1.0, 0.125, 1.0, 0.125, 1.0, 0.1562, 1.0, 0.1562, 1.0, 0.8125, 1.0, 0.8125, 1.0, 0.8438, 1.0, 0.8438, 1.0, 0.5312, 1.0, 0.5312, 1.0, 0.5625, 1.0, 0.5625, 1.0, 0.25, 1.0, 0.25, 1.0, 0.2812, 1.0, 0.2812, 1.0, 0.9375, 1.0, 0.9375, 1.0, 0.9688, 1.0, 0.9688, 1.0, 0.6562, 1.0, 0.6562, 1.0, 0.6875, 1.0, 0.6875, 1.0, 0.375, 1.0, 0.375, 1.0, 0.4062, 1.0, 0.4062, 1.0, 0.09375, 1.0, 0.09375, 1.0, 0.125, 1.0, 0.125, 1.0, 0.7812, 1.0, 0.7812, 1.0, 0.8125, 1.0, 0.8125, 1.0, 0.5, 1.0, 0.5, 1.0, 0.5312, 1.0, 0.5312, 1.0, 0.2188, 1.0, 0.2188, 1.0, 0.25, 1.0, 0.25, 1.0, 0.9062, 1.0, 0.9062, 1.0, 0.9375, 1.0, 0.9375, 1.0, 0.625, 1.0, 0.625, 1.0, 0.6562, 1.0, 0.6562, 1.0, 0.3438, 1.0, 0.3438, 1.0, 0.375, 1.0, 0.375, 1.0, 0.0625, 1.0, 0.0625, 1.0, 0.09375, 1.0, 0.09375, 1.0, 0.75, 1.0, 0.75, 1.0, 0.7812, 1.0, 0.7812, 1.0, 0.4688, 1.0, 0.4688, 1.0, 0.5, 1.0, 0.5, 1.0, 0.1875, 1.0, 0.1875, 1.0, 0.2188, 1.0, 0.2188, 1.0, 0.875, 1.0, 0.875, 1.0, 0.9062, 1.0, 0.9062, 1.0, 0.5938, 1.0, 0.5938, 1.0, 0.625, 1.0, 0.625, 1.0, 0.3125, 1.0, 0.3125, 1.0, 0.3438, 1.0, 0.3438, 1.0, 0.03125, 1.0, 0.03125, 1.0, 0.0625, 1.0, 0.0625, 1.0, 0.7188, 1.0, 0.7188, 1.0, 0.75, 1.0, 0.75, 1.0, 0.4375, 1.0, 0.4375, 1.0, 0.4688, 1.0, 0.4688, 1.0, 0.1562, 1.0, 0.1562, 1.0, 0.1875, 1.0, 0.1875, 1.0, 0.8438, 1.0, 0.8438, 1.0, 0.875, 1.0, 0.875, 1.0, 0.5625, 1.0, 0.5625, 1.0, 0.5938, 1.0, 0.5938, 1.0, 0.2812, 1.0, 0.2812, 1.0, 0.3125, 1.0, 0.3125, 1.0, 0.9688, 1.0, 0.9688, 1.0, 1.0, 1.0, 1.0, 1.0, 0.0, 1.0, 0.0, 1.0, 0.03125, 1.0, 0.03125, 1.0, 0.5036, 0.5, 0.5036, 1.0, 1.0, 1.0, 1.0, 0.5, 0.5036, 0.0, 0.5036, 0.0, 0.0, 0.0, 0.0, 0.0, 0.5036, 1.0, 0.5036, 1.0, 1.0, 1.0, 1.0, 1.0, 0.0, 1.0, 0.0, 1.0, 0.5036, 1.0, 0.5036, 1.0, 1.0, 0.0, 1.0, 0.0, 0.5036, 0.0, 0.5036, 0.0, 0.0, 0.5, 0.0, 1.0, 0.5036, 1.0, 0.5036, 0.5, 0.0, 0.0, 0.0, 0.5, 0.5036, 0.5, 0.5036, 0.0, 0.5036, 0.0, 0.5036, 0.5, 1.0, 0.5, 1.0, 0.0, 0.0, 0.0, 0.0, 0.5, 0.0, 0.5, 0.0, 0.0, 1.0, 1.0, 1.0, 0.5, 1.0, 0.5, 1.0, 1.0, 1.0, 0.0, 0.5036, 0.0, 0.5036, 0.0, 1.0, 0.0, 1.0, 0.0, 1.0, 0.0, 1.0, 0.0, 1.0, 0.0, 0.0, 0.0, 0.0, 0.0, 0.0, 0.0, 0.0, 0.0, 0.0, 1.0, 0.5036, 1.0, 0.5036, 1.0, 0.0, 1.0, 0.0, 1.0, 0.0, 1.0, 0.0, 1.0, 0.0, 1.0, 1.0, 1.0, 1.0, 1.0, 1.0, 1.0, 1.0, 1.0, 0.5036, 0.0, 0.0, 0.0, 0.0, 0.0, 0.5036, 0.0, 0.5036, 1.0, 1.0, 1.0, 1.0, 1.0, 0.5036, 1.0, 0.0, 0.5, 0.0, 1.0, 0.0, 1.0, 0.0, 0.5, 1.0, 0.5, 1.0, 0.0, 1.0, 0.0, 1.0, 0.5])
me_cylinder.materials.append(mat_material)
me_cylinder.materials.append(mat_material_001)
me_cylinder.use_remesh_fix_poles = True
me_cylinder.use_remesh_preserve_attributes = False
me_cylinder.use_mirror_vertex_groups = False
me_cylinder.update()

# ---- objects
ob_icosphere = bpy.data.objects.new('Icosphere', me_icosphere)
ob_cylinder = bpy.data.objects.new('Cylinder', me_cylinder)

# ---- transforms, parenting, visibility, modifiers, constraints
ob_icosphere.location = (0.0, 0.0, 0.0)
ob_icosphere.rotation_euler = (1.581, 2.22e-16, 2.242e-16)
ob_icosphere.lineart.crease_threshold = 0.0
_m = ob_icosphere.modifiers.new('Subdivision', 'SUBSURF')
_m.uv_smooth = 'PRESERVE_CORNERS'
ob_cylinder.location = (0.0, 0.0, 2.258)
ob_cylinder.scale = (0.1132, 0.1132, 0.1132)
ob_cylinder.lineart.crease_threshold = 0.0

# ---- collection membership
col_collection.objects.link(ob_icosphere)
col_collection.objects.link(ob_cylinder)

# ---- scene / render settings (as saved in the file)
scene.frame_start = 1; scene.frame_end = 250; scene.frame_set(1)
scene.render.engine = 'CYCLES'
scene.cycles.use_denoising = False
scene.cycles.samples = 128
scene.cycles.sampling_pattern = 'TABULATED_SOBOL'
scene.cycles.use_adaptive_sampling = False
scene.cycles.use_light_tree = False
scene.view_settings.view_transform = 'Filmic'
bpy.context.view_layer.update()

# ---- added for rendering (the .blend has no active camera and no usable light): camera, sun
cam_auto = bpy.data.cameras.new('AutoCamera')
cam_auto.lens = 50.0
cam_auto.sensor_width = 36.0
cam_auto.clip_end = 1000.0
ob_auto_camera = bpy.data.objects.new('AutoCamera', cam_auto)
scene.collection.objects.link(ob_auto_camera)
ob_auto_camera.location = (4.41349, -5.30408, 4.4572)
ob_auto_camera.rotation_euler = (1.09748, -7.21219e-08, 0.694738)
scene.camera = ob_auto_camera
light_auto_sun = bpy.data.lights.new('AutoSun', 'SUN')
light_auto_sun.energy = 3.0
light_auto_sun.angle = 0.0523599
ob_auto_sun = bpy.data.objects.new('AutoSun', light_auto_sun)
scene.collection.objects.link(ob_auto_sun)
ob_auto_sun.rotation_euler = (0.872665, 0.174533, 0.523599)
bpy.context.view_layer.update()

